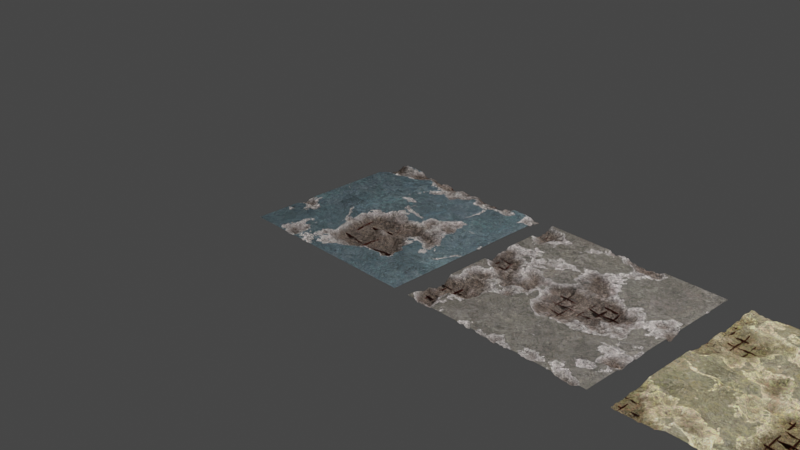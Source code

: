 # Source: concrete_wall.blend  (saved by Blender 4.0.36; exported with 4.5.12 LTS)
import bpy
from mathutils import Matrix  # noqa: F401  (used for matrix-valued properties, if any)

bpy.ops.wm.read_factory_settings(use_empty=True)
scene = bpy.context.scene
scene.name = 'Scene'

# ---- collections
col_collection = bpy.data.collections.new('Collection'); scene.collection.children.link(col_collection)

# ---- materials (node trees are filled in below, after node groups)
mat_concrete_wall_04 = bpy.data.materials.new('concrete_wall_04')
mat_concrete_wall_04.displacement_method = 'DISPLACEMENT'
mat_concrete_wall_03 = bpy.data.materials.new('concrete_wall_03')
mat_concrete_wall_03.displacement_method = 'DISPLACEMENT'
mat_concrete_wall_02 = bpy.data.materials.new('concrete_wall_02')
mat_concrete_wall_02.displacement_method = 'DISPLACEMENT'
mat_concrete_wall_01 = bpy.data.materials.new('concrete_wall_01')
mat_concrete_wall_01.displacement_method = 'DISPLACEMENT'

# ---- node groups
ng_clouds_texture_016 = bpy.data.node_groups.new('clouds_texture.016', 'ShaderNodeTree')
_s = ng_clouds_texture_016.interface.new_socket(name='Texture 01', in_out='OUTPUT', socket_type='NodeSocketFloat')
_s = ng_clouds_texture_016.interface.new_socket(name='Texture 02', in_out='OUTPUT', socket_type='NodeSocketFloat')
_s.min_value = 0.0
_s.max_value = 1.0
_s = ng_clouds_texture_016.interface.new_socket(name='Constant', in_out='OUTPUT', socket_type='NodeSocketFloat')
_s.min_value = 0.0
_s.max_value = 0.0
_s = ng_clouds_texture_016.interface.new_socket(name='RGB Noise', in_out='OUTPUT', socket_type='NodeSocketColor')
_s = ng_clouds_texture_016.interface.new_socket(name='Vector', in_out='INPUT', socket_type='NodeSocketVector')
_s.min_value = -1e+04
_s.max_value = 1e+04
_s.hide_value = True
_s = ng_clouds_texture_016.interface.new_socket(name='Scale', in_out='INPUT', socket_type='NodeSocketFloat')
_s.default_value = 0.5
_s.min_value = -1e+04
_s.max_value = 1e+04
_s = ng_clouds_texture_016.interface.new_socket(name='Mix 1', in_out='INPUT', socket_type='NodeSocketFloat')
_s.subtype = 'FACTOR'
_s.default_value = 1.0
_s.min_value = 0.0
_s.max_value = 1.0
_s = ng_clouds_texture_016.interface.new_socket(name='Mix 2', in_out='INPUT', socket_type='NodeSocketFloat')
_s.subtype = 'FACTOR'
_s.default_value = 0.45
_s.min_value = 0.0
_s.max_value = 1.0
_s = ng_clouds_texture_016.interface.new_socket(name='Distortion', in_out='INPUT', socket_type='NodeSocketFloat')
_s.min_value = 0.0
_s.max_value = 1.0
_s = ng_clouds_texture_016.interface.new_socket(name='Distortion', in_out='INPUT', socket_type='NodeSocketFloat')
_s.min_value = 0.0
_s.max_value = 1.0
_s = ng_clouds_texture_016.interface.new_socket(name='Detail', in_out='INPUT', socket_type='NodeSocketFloat')
_s.default_value = 9.0
_s.min_value = 0.0
_s.max_value = 16.0
_s = ng_clouds_texture_016.interface.new_socket(name='Detail', in_out='INPUT', socket_type='NodeSocketFloat')
_s.default_value = 0.9
_s.min_value = 0.0
_s.max_value = 16.0
_s = ng_clouds_texture_016.interface.new_socket(name='Noise Seed', in_out='INPUT', socket_type='NodeSocketFloat')
_s = ng_clouds_texture_016.interface.new_socket(name='Constant Seed', in_out='INPUT', socket_type='NodeSocketFloat')
_s.default_value = -9.5
_s.min_value = -1e+04
_s.max_value = 1e+04
_s = ng_clouds_texture_016.interface.new_socket(name='Contrast', in_out='INPUT', socket_type='NodeSocketFloat')
_s.default_value = 0.2
_s.min_value = 0.0
_N = ng_clouds_texture_016.nodes; _L = ng_clouds_texture_016.links
n0 = _N.new('ShaderNodeVectorMath'); n0.name = 'Vector Math'; n0.location = (-470, 37)
n0.operation = 'SCALE'
n1 = _N.new('ShaderNodeVectorMath'); n1.name = 'Vector Math.001'; n1.location = (-858, 207)
n1.operation = 'LENGTH'
n2 = _N.new('ShaderNodeMath'); n2.name = 'Math'; n2.location = (-688, 185)
n2.hide = True
n2.operation = 'GREATER_THAN'
n2.inputs[1].default_value = 0.0
n2.inputs[2].default_value = 0.0
n3 = _N.new('ShaderNodeTexCoord'); n3.name = 'Texture Coordinate'; n3.location = (-882, 16)
n3.hide = True
n4 = _N.new('ShaderNodeMapRange'); n4.name = 'Map Range.003'; n4.location = (-466, -252)
n4.hide = True
n4.inputs[4].default_value = 0.2
n5 = _N.new('ShaderNodeTexWhiteNoise'); n5.name = 'White Noise Texture'; n5.location = (303, -171)
n5.noise_dimensions = '4D'
n6 = _N.new('ShaderNodeTexNoise'); n6.name = 'Noise Texture.001'; n6.location = (-267, 52)
n6.noise_dimensions = '4D'
n6.inputs[2].default_value = 0.89
n7 = _N.new('ShaderNodeTexNoise'); n7.name = 'Noise Texture'; n7.location = (-95, -27)
n7.inputs[2].default_value = 3.39
n8 = _N.new('ShaderNodeTexVoronoi'); n8.name = 'Voronoi Texture'; n8.location = (89, -197)
n8.hide = True
n8.inputs[2].default_value = 7.38
n8.inputs[7].default_value = 0.73
n9 = _N.new('ShaderNodeMapRange'); n9.name = 'Map Range.001'; n9.location = (-475, -117)
n9.hide = True
n9.inputs[3].default_value = 0.78
n10 = _N.new('ShaderNodeMapRange'); n10.name = 'Map Range.002'; n10.location = (-500, -171)
n10.inputs[3].default_value = 0.3
n10.inputs[4].default_value = 0.8
n11 = _N.new('ShaderNodeMix'); n11.name = 'Mix'; n11.location = (-689, 133)
n11.data_type = 'RGBA'
n12 = _N.new('NodeGroupOutput'); n12.name = 'Group Output'; n12.location = (903, -17)
n13 = _N.new('ShaderNodeBrightContrast'); n13.name = 'Bright/Contrast'; n13.location = (463, 204)
n14 = _N.new('ShaderNodeBrightContrast'); n14.name = 'Bright/Contrast.001'; n14.location = (458, 69)
n15 = _N.new('ShaderNodeClamp'); n15.name = 'Clamp.001'; n15.location = (655, 8)
n15.hide = True
n16 = _N.new('ShaderNodeClamp'); n16.name = 'Clamp'; n16.location = (657, 165)
n16.hide = True
n17 = _N.new('NodeReroute'); n17.name = 'Reroute'; n17.location = (222, 151)
n17.width = 16
n17.socket_idname = 'NodeSocketFloat'
n18 = _N.new('NodeGroupInput'); n18.name = 'Group Input'; n18.location = (-1150, -96)
n19 = _N.new('ShaderNodeClamp'); n19.name = 'Clamp.002'; n19.location = (-267, -248)
n19.hide = True
n20 = _N.new('ShaderNodeClamp'); n20.name = 'Clamp.003'; n20.location = (-95, -327)
n20.hide = True
_L.new(n15.outputs[0], n12.inputs[1])
_L.new(n7.outputs[1], n8.inputs[0])
_L.new(n6.outputs[1], n7.inputs[0])
_L.new(n8.outputs[1], n5.inputs[0])
_L.new(n0.outputs[0], n6.inputs[0])
_L.new(n18.outputs[1], n0.inputs[3])
_L.new(n18.outputs[2], n9.inputs[0])
_L.new(n18.outputs[5], n7.inputs[8])
_L.new(n18.outputs[4], n4.inputs[0])
_L.new(n4.outputs[0], n6.inputs[8])
_L.new(n5.outputs[0], n12.inputs[2])
_L.new(n18.outputs[0], n1.inputs[0])
_L.new(n1.outputs[1], n2.inputs[0])
_L.new(n18.outputs[0], n11.inputs[7])
_L.new(n11.outputs[2], n0.inputs[0])
_L.new(n18.outputs[6], n6.inputs[3])
_L.new(n18.outputs[7], n7.inputs[3])
_L.new(n18.outputs[9], n5.inputs[1])
_L.new(n3.outputs[3], n11.inputs[6])
_L.new(n7.outputs[1], n12.inputs[3])
_L.new(n16.outputs[0], n12.inputs[0])
_L.new(n18.outputs[3], n10.inputs[0])
_L.new(n2.outputs[0], n11.inputs[0])
_L.new(n18.outputs[8], n6.inputs[1])
_L.new(n7.outputs[0], n13.inputs[0])
_L.new(n8.outputs[0], n14.inputs[0])
_L.new(n17.outputs[0], n13.inputs[2])
_L.new(n17.outputs[0], n14.inputs[2])
_L.new(n13.outputs[0], n16.inputs[0])
_L.new(n14.outputs[0], n15.inputs[0])
_L.new(n18.outputs[10], n17.inputs[0])
_L.new(n9.outputs[0], n19.inputs[0])
_L.new(n19.outputs[0], n6.inputs[4])
_L.new(n10.outputs[0], n20.inputs[0])
_L.new(n20.outputs[0], n7.inputs[4])
n12.is_active_output = True
ng_cracs_v2 = bpy.data.node_groups.new('Cracs_v2', 'ShaderNodeTree')
_s = ng_cracs_v2.interface.new_socket(name='Height', in_out='OUTPUT', socket_type='NodeSocketFloat')
_s = ng_cracs_v2.interface.new_socket(name='Texture', in_out='OUTPUT', socket_type='NodeSocketFloat')
_s = ng_cracs_v2.interface.new_socket(name='Mask', in_out='OUTPUT', socket_type='NodeSocketFloat')
_s = ng_cracs_v2.interface.new_socket(name='Binary Mask', in_out='OUTPUT', socket_type='NodeSocketFloat')
_s = ng_cracs_v2.interface.new_socket(name='Input', in_out='INPUT', socket_type='NodeSocketVector')
_s = ng_cracs_v2.interface.new_socket(name='Scale', in_out='INPUT', socket_type='NodeSocketFloat')
_s = ng_cracs_v2.interface.new_socket(name='Spread', in_out='INPUT', socket_type='NodeSocketFloat')
_s.min_value = -1e+04
_s.max_value = 1e+04
_s = ng_cracs_v2.interface.new_socket(name='Cover', in_out='INPUT', socket_type='NodeSocketFloat')
_s.default_value = 1.0
_s.min_value = -1e+04
_s.max_value = 1e+04
_s = ng_cracs_v2.interface.new_socket(name='Detail', in_out='INPUT', socket_type='NodeSocketFloat')
_s.default_value = 6.0
_s.min_value = 0.0
_s.max_value = 15.0
_s = ng_cracs_v2.interface.new_socket(name='Seed', in_out='INPUT', socket_type='NodeSocketFloat')
_s.min_value = 0.0
_s.max_value = 1e+04
_s = ng_cracs_v2.interface.new_socket(name='Height', in_out='INPUT', socket_type='NodeSocketFloat')
_s.default_value = 1.0
_s.min_value = -1e+04
_s.max_value = 1e+04
_N = ng_cracs_v2.nodes; _L = ng_cracs_v2.links
n0 = _N.new('ShaderNodeVectorMath'); n0.name = 'Vector Math.001'; n0.location = (-543, 574)
n0.operation = 'LENGTH'
n1 = _N.new('ShaderNodeMath'); n1.name = 'Math.006'; n1.location = (-546, 648)
n1.hide = True
n1.operation = 'GREATER_THAN'
n1.inputs[1].default_value = 0.0
n1.inputs[2].default_value = 0.0
n2 = _N.new('ShaderNodeTexCoord'); n2.name = 'Texture Coordinate'; n2.location = (-546, 609)
n2.hide = True
n3 = _N.new('ShaderNodeMix'); n3.name = 'Mix.004'; n3.location = (-372, 617)
n3.data_type = 'RGBA'
n4 = _N.new('NodeReroute'); n4.name = 'Reroute.001'; n4.location = (-621, 362)
n4.width = 16
n4.socket_idname = 'NodeSocketVector'
n5 = _N.new('NodeReroute'); n5.name = 'Reroute.002'; n5.location = (-414, 356)
n5.width = 16
n5.socket_idname = 'NodeSocketFloat'
n6 = _N.new('ShaderNodeTexNoise'); n6.name = 'Noise Texture.001'; n6.location = (12, 259)
n6.inputs[2].default_value = 4.8
n6.inputs[3].default_value = 4.3
n6.inputs[4].default_value = 0.6167
n7 = _N.new('ShaderNodeMapRange'); n7.name = 'Map Range.003'; n7.location = (592, 609)
n7.inputs[3].default_value = 10.0
n7.inputs[4].default_value = 4.0
n8 = _N.new('ShaderNodeTexNoise'); n8.name = 'Noise Texture.002'; n8.location = (12, -44)
n8.inputs[2].default_value = 7.3
n8.inputs[3].default_value = 14.7
n9 = _N.new('NodeReroute'); n9.name = 'Reroute'; n9.location = (-188, 312)
n9.width = 16
n9.socket_idname = 'NodeSocketVector'
n10 = _N.new('ShaderNodeVectorMath'); n10.name = 'Vector Math'; n10.location = (-384, 375)
n10.hide = True
n10.operation = 'SCALE'
n11 = _N.new('NodeGroupInput'); n11.name = 'Group Input'; n11.location = (-821, 179)
n12 = _N.new('ShaderNodeVectorMath'); n12.name = 'Vector Math.002'; n12.location = (-380, 339)
n12.inputs[3].default_value = 0.5
n13 = _N.new('ShaderNodeTexNoise'); n13.name = 'Noise Texture'; n13.location = (-145, 269)
n13.hide = True
n13.inputs[2].default_value = 8.0
n13.inputs[4].default_value = 0.6167
n14 = _N.new('ShaderNodeMath'); n14.name = 'Math'; n14.location = (763, 379)
n14.hide = True
n14.operation = 'GREATER_THAN'
n14.inputs[1].default_value = 0.0
n15 = _N.new('ShaderNodeMath'); n15.name = 'Math.008'; n15.location = (766, 541)
n15.operation = 'POWER'
n16 = _N.new('NodeGroupOutput'); n16.name = 'Group Output'; n16.location = (1176, 451)
n17 = _N.new('ShaderNodeMix'); n17.name = 'Mix.005'; n17.location = (-164, 579)
n17.data_type = 'RGBA'
n17.blend_type = 'LINEAR_LIGHT'
n17.inputs[0].default_value = 0.04042
n18 = _N.new('ShaderNodeMath'); n18.name = 'Math.009'; n18.location = (990, 654)
n18.operation = 'MULTIPLY'
n19 = _N.new('ShaderNodeTexVoronoi'); n19.name = 'Voronoi Texture'; n19.location = (27, 610)
n19.feature = 'DISTANCE_TO_EDGE'
n19.inputs[3].default_value = 2.0
n19.inputs[5].default_value = 5.1
n20 = _N.new('NodeReroute'); n20.name = 'Reroute.003'; n20.location = (-187, -380)
n20.width = 16
n20.socket_idname = 'NodeSocketFloat'
n21 = _N.new('ShaderNodeMapRange'); n21.name = 'Map Range.005'; n21.location = (-114, -574)
n21.inputs[3].default_value = 1.0
n21.inputs[4].default_value = 0.45
n22 = _N.new('ShaderNodeMapRange'); n22.name = 'Map Range.002'; n22.location = (254, -217)
n22.interpolation_type = 'SMOOTHERSTEP'
n22.inputs[4].default_value = 0.08
n23 = _N.new('ShaderNodeMath'); n23.name = 'Math.007'; n23.location = (430, 121)
n24 = _N.new('ShaderNodeMapRange'); n24.name = 'Map Range'; n24.location = (622, 311)
n24.inputs[3].default_value = 1.0
n24.inputs[4].default_value = 0.0
n25 = _N.new('ShaderNodeMapRange'); n25.name = 'Map Range.001'; n25.location = (192, 194)
n25.interpolation_type = 'SMOOTHERSTEP'
n25.inputs[1].default_value = 0.25
n25.inputs[2].default_value = 0.75
n25.inputs[4].default_value = 0.06
n26 = _N.new('ShaderNodeMapRange'); n26.name = 'Map Range.006'; n26.location = (-115, -316)
n26.inputs[3].default_value = 0.35
n26.inputs[4].default_value = 0.2
_L.new(n2.outputs[3], n3.inputs[6])
_L.new(n1.outputs[0], n3.inputs[0])
_L.new(n22.outputs[0], n23.inputs[1])
_L.new(n7.outputs[0], n15.inputs[1])
_L.new(n9.outputs[0], n8.inputs[0])
_L.new(n24.outputs[0], n15.inputs[0])
_L.new(n9.outputs[0], n13.inputs[0])
_L.new(n6.outputs[0], n25.inputs[0])
_L.new(n13.outputs[1], n17.inputs[7])
_L.new(n25.outputs[0], n24.inputs[2])
_L.new(n4.outputs[0], n0.inputs[0])
_L.new(n4.outputs[0], n3.inputs[7])
_L.new(n23.outputs[0], n24.inputs[0])
_L.new(n0.outputs[1], n1.inputs[0])
_L.new(n9.outputs[0], n17.inputs[6])
_L.new(n9.outputs[0], n6.inputs[0])
_L.new(n8.outputs[0], n22.inputs[0])
_L.new(n17.outputs[2], n19.inputs[0])
_L.new(n5.outputs[0], n10.inputs[3])
_L.new(n19.outputs[0], n23.inputs[0])
_L.new(n3.outputs[2], n10.inputs[0])
_L.new(n11.outputs[0], n4.inputs[0])
_L.new(n11.outputs[1], n5.inputs[0])
_L.new(n11.outputs[2], n7.inputs[0])
_L.new(n18.outputs[0], n16.inputs[0])
_L.new(n24.outputs[0], n16.inputs[2])
_L.new(n15.outputs[0], n14.inputs[0])
_L.new(n14.outputs[0], n16.inputs[3])
_L.new(n21.outputs[0], n22.inputs[2])
_L.new(n11.outputs[4], n13.inputs[3])
_L.new(n10.outputs[0], n12.inputs[0])
_L.new(n11.outputs[5], n12.inputs[1])
_L.new(n12.outputs[0], n9.inputs[0])
_L.new(n15.outputs[0], n16.inputs[1])
_L.new(n15.outputs[0], n18.inputs[0])
_L.new(n11.outputs[6], n18.inputs[1])
_L.new(n20.outputs[0], n26.inputs[0])
_L.new(n11.outputs[3], n20.inputs[0])
_L.new(n20.outputs[0], n21.inputs[0])
_L.new(n26.outputs[0], n22.inputs[1])
n16.is_active_output = True
ng_normal_bake_004 = bpy.data.node_groups.new('normal_bake.004', 'ShaderNodeTree')
_s = ng_normal_bake_004.interface.new_socket(name='Vector', in_out='OUTPUT', socket_type='NodeSocketVector')
_s = ng_normal_bake_004.interface.new_socket(name='Color', in_out='INPUT', socket_type='NodeSocketVector')
_s.hide_value = True
_N = ng_normal_bake_004.nodes; _L = ng_normal_bake_004.links
n0 = _N.new('ShaderNodeVectorMath'); n0.name = 'Vector Math.001'; n0.location = (-4, -55)
n0.operation = 'DOT_PRODUCT'
n1 = _N.new('ShaderNodeVectorMath'); n1.name = 'Vector Math.005'; n1.location = (-264, -55)
n1.operation = 'CROSS_PRODUCT'
n2 = _N.new('NodeReroute'); n2.name = 'Reroute'; n2.location = (-85, 62)
n2.width = 16
n2.socket_idname = 'NodeSocketVector'
n3 = _N.new('ShaderNodeNewGeometry'); n3.name = 'Geometry'; n3.location = (-577, -273)
n4 = _N.new('ShaderNodeTangent'); n4.name = 'Tangent'; n4.location = (-579, 25)
n4.width = 232
n4.direction_type = 'UV_MAP'
n5 = _N.new('NodeGroupInput'); n5.name = 'Group Input'; n5.location = (-552, 105)
n6 = _N.new('ShaderNodeMath'); n6.name = 'Math'; n6.location = (174, -29)
n6.operation = 'MULTIPLY'
n6.inputs[1].default_value = -1.0
n7 = _N.new('ShaderNodeCombineXYZ'); n7.name = 'Combine XYZ'; n7.location = (484, -31)
n8 = _N.new('ShaderNodeVectorMath'); n8.name = 'Vector Math.002'; n8.location = (-3, -240)
n8.operation = 'DOT_PRODUCT'
n9 = _N.new('ShaderNodeVectorMath'); n9.name = 'Vector Math.004'; n9.location = (670, -109)
n9.hide = True
n9.inputs[1].default_value = (0.5, 0.5, 0.5)
n10 = _N.new('ShaderNodeVectorMath'); n10.name = 'Vector Math.003'; n10.location = (670, -74)
n10.hide = True
n10.operation = 'SCALE'
n10.inputs[3].default_value = 0.5
n11 = _N.new('ShaderNodeVectorMath'); n11.name = 'Vector Math'; n11.location = (-2, 101)
n11.operation = 'DOT_PRODUCT'
n12 = _N.new('NodeGroupOutput'); n12.name = 'Group Output'; n12.location = (878, -85)
_L.new(n11.outputs[1], n7.inputs[0])
_L.new(n6.outputs[0], n7.inputs[1])
_L.new(n8.outputs[1], n7.inputs[2])
_L.new(n2.outputs[0], n11.inputs[0])
_L.new(n2.outputs[0], n0.inputs[0])
_L.new(n2.outputs[0], n8.inputs[0])
_L.new(n4.outputs[0], n1.inputs[0])
_L.new(n3.outputs[1], n1.inputs[1])
_L.new(n4.outputs[0], n11.inputs[1])
_L.new(n1.outputs[0], n0.inputs[1])
_L.new(n3.outputs[1], n8.inputs[1])
_L.new(n5.outputs[0], n2.inputs[0])
_L.new(n7.outputs[0], n10.inputs[0])
_L.new(n9.outputs[0], n12.inputs[0])
_L.new(n10.outputs[0], n9.inputs[0])
_L.new(n0.outputs[1], n6.inputs[0])
n12.is_active_output = True
ng_vector_detect_002 = bpy.data.node_groups.new('vector_detect.002', 'ShaderNodeTree')
_s = ng_vector_detect_002.interface.new_socket(name='Vector', in_out='OUTPUT', socket_type='NodeSocketVector')
_s = ng_vector_detect_002.interface.new_socket(name='IF', in_out='INPUT', socket_type='NodeSocketVector')
_s.hide_value = True
_s = ng_vector_detect_002.interface.new_socket(name='ELSE', in_out='INPUT', socket_type='NodeSocketVector')
_s.hide_value = True
_N = ng_vector_detect_002.nodes; _L = ng_vector_detect_002.links
n0 = _N.new('ShaderNodeVectorMath'); n0.name = 'Vector Math'; n0.location = (-301, 22)
n0.hide = True
n0.operation = 'LENGTH'
n1 = _N.new('ShaderNodeMath'); n1.name = 'Math'; n1.location = (-296, -14)
n1.hide = True
n1.operation = 'CEIL'
n2 = _N.new('NodeReroute'); n2.name = 'Reroute'; n2.location = (-345, 12)
n2.width = 16
n2.socket_idname = 'NodeSocketVector'
n3 = _N.new('NodeGroupInput'); n3.name = 'Group Input'; n3.location = (-619, 44)
n4 = _N.new('NodeGroupOutput'); n4.name = 'Group Output'; n4.location = (-103, 31)
n5 = _N.new('ShaderNodeMix'); n5.name = 'Mix'; n5.location = (-292, -51)
n5.hide = True
n5.data_type = 'RGBA'
_L.new(n0.outputs[1], n1.inputs[0])
_L.new(n1.outputs[0], n5.inputs[0])
_L.new(n2.outputs[0], n0.inputs[0])
_L.new(n2.outputs[0], n5.inputs[7])
_L.new(n3.outputs[1], n5.inputs[6])
_L.new(n5.outputs[2], n4.inputs[0])
_L.new(n3.outputs[0], n2.inputs[0])
n4.is_active_output = True
ng_color_variation_001 = bpy.data.node_groups.new('color_variation.001', 'ShaderNodeTree')
_s = ng_color_variation_001.interface.new_socket(name='Color', in_out='OUTPUT', socket_type='NodeSocketColor')
_s.default_value = (0.0, 0.0, 0.0, 0.0)
_s = ng_color_variation_001.interface.new_socket(name='Color', in_out='INPUT', socket_type='NodeSocketColor')
_s.default_value = (0.8, 0.0, 0.0, 1.0)
_s = ng_color_variation_001.interface.new_socket(name='Hue', in_out='INPUT', socket_type='NodeSocketFloat')
_s.subtype = 'FACTOR'
_s.min_value = 0.0
_s.max_value = 1.0
_s = ng_color_variation_001.interface.new_socket(name='Saturation', in_out='INPUT', socket_type='NodeSocketFloat')
_s.subtype = 'FACTOR'
_s.min_value = 0.0
_s.max_value = 1.0
_s = ng_color_variation_001.interface.new_socket(name='Value', in_out='INPUT', socket_type='NodeSocketFloat')
_s.subtype = 'FACTOR'
_s.min_value = 0.0
_s.max_value = 1.0
_s = ng_color_variation_001.interface.new_socket(name='Seed', in_out='INPUT', socket_type='NodeSocketFloat')
_s.min_value = 0.0
_s.max_value = 1e+04
_s = ng_color_variation_001.interface.new_socket(name='Replace Seed', in_out='INPUT', socket_type='NodeSocketFloat')
_s.min_value = 0.0
_s.max_value = 1e+04
_s.hide_value = True
_N = ng_color_variation_001.nodes; _L = ng_color_variation_001.links
n0 = _N.new('NodeGroupOutput'); n0.name = 'Group Output'; n0.location = (479, 140)
n1 = _N.new('ShaderNodeMath'); n1.name = 'Math.002'; n1.location = (-100, 217)
n1.operation = 'MULTIPLY_ADD'
n2 = _N.new('ShaderNodeMath'); n2.name = 'Math.006'; n2.location = (-102, -149)
n2.operation = 'MULTIPLY_ADD'
n2.inputs[2].default_value = 1.0
n3 = _N.new('ShaderNodeObjectInfo'); n3.name = 'Object Info.001'; n3.location = (-1345, -256)
n3.hide = True
n4 = _N.new('ShaderNodeMath'); n4.name = 'Math.012'; n4.location = (-1348, -162)
n4.hide = True
n4.operation = 'GREATER_THAN'
n4.inputs[1].default_value = 0.0
n5 = _N.new('ShaderNodeMix'); n5.name = 'Mix'; n5.location = (-1345, -206)
n5.hide = True
n6 = _N.new('NodeGroupInput'); n6.name = 'Group Input'; n6.location = (-1568, 107)
n7 = _N.new('ShaderNodeTexWhiteNoise'); n7.name = 'White Noise Texture'; n7.location = (-1013, -269)
n7.noise_dimensions = '1D'
n8 = _N.new('ShaderNodeMapRange'); n8.name = 'Map Range'; n8.location = (-372, -141)
n8.hide = True
n8.inputs[3].default_value = -0.5
n8.inputs[4].default_value = 0.5
n9 = _N.new('ShaderNodeMath'); n9.name = 'Math.007'; n9.location = (-444, -492)
n9.hide = True
n9.operation = 'MULTIPLY_ADD'
n9.inputs[1].default_value = 2.0
n9.inputs[2].default_value = -1.0
n10 = _N.new('ShaderNodeSeparateXYZ'); n10.name = 'Separate XYZ.001'; n10.location = (-814, -275)
n11 = _N.new('ShaderNodeMath'); n11.name = 'Math.003'; n11.location = (-442, -262)
n11.operation = 'MULTIPLY_ADD'
n11.inputs[1].default_value = 2.0
n11.inputs[2].default_value = -1.0
n12 = _N.new('ShaderNodeMath'); n12.name = 'Math.005'; n12.location = (-97, 32)
n12.operation = 'MULTIPLY_ADD'
n12.inputs[2].default_value = 1.0
n13 = _N.new('ShaderNodeHueSaturation'); n13.name = 'Hue/Saturation/Value'; n13.location = (134, 80)
n14 = _N.new('ShaderNodeMath'); n14.name = 'Math'; n14.location = (-1333, -320)
n14.hide = True
_L.new(n3.outputs[5], n5.inputs[2])
_L.new(n6.outputs[5], n4.inputs[0])
_L.new(n4.outputs[0], n5.inputs[0])
_L.new(n6.outputs[5], n5.inputs[3])
_L.new(n6.outputs[0], n13.inputs[4])
_L.new(n13.outputs[0], n0.inputs[0])
_L.new(n10.outputs[0], n8.inputs[0])
_L.new(n8.outputs[0], n1.inputs[0])
_L.new(n1.outputs[0], n13.inputs[0])
_L.new(n6.outputs[1], n1.inputs[1])
_L.new(n10.outputs[1], n11.inputs[0])
_L.new(n11.outputs[0], n12.inputs[0])
_L.new(n6.outputs[2], n12.inputs[1])
_L.new(n10.outputs[2], n9.inputs[0])
_L.new(n9.outputs[0], n2.inputs[0])
_L.new(n6.outputs[3], n2.inputs[1])
_L.new(n2.outputs[0], n13.inputs[2])
_L.new(n7.outputs[1], n10.inputs[0])
_L.new(n5.outputs[0], n14.inputs[0])
_L.new(n6.outputs[4], n14.inputs[1])
_L.new(n14.outputs[0], n7.inputs[1])
_L.new(n12.outputs[0], n13.inputs[1])
n0.is_active_output = True
ng_region_variation = bpy.data.node_groups.new('Region Variation', 'ShaderNodeTree')
_s = ng_region_variation.interface.new_socket(name='Color', in_out='OUTPUT', socket_type='NodeSocketColor')
_s.default_value = (0.0, 0.0, 0.0, 0.0)
_s = ng_region_variation.interface.new_socket(name='Linear', in_out='OUTPUT', socket_type='NodeSocketFloat')
_s = ng_region_variation.interface.new_socket(name='Snap', in_out='OUTPUT', socket_type='NodeSocketFloat')
_s = ng_region_variation.interface.new_socket(name='Color', in_out='INPUT', socket_type='NodeSocketColor')
_s.default_value = (0.8, 0.0, 0.0, 1.0)
_s = ng_region_variation.interface.new_socket(name='Hue', in_out='INPUT', socket_type='NodeSocketFloat')
_s.subtype = 'FACTOR'
_s.default_value = 0.01
_s.min_value = 0.0
_s.max_value = 1.0
_s = ng_region_variation.interface.new_socket(name='Saturation', in_out='INPUT', socket_type='NodeSocketFloat')
_s.subtype = 'FACTOR'
_s.min_value = 0.0
_s.max_value = 1.0
_s = ng_region_variation.interface.new_socket(name='Value', in_out='INPUT', socket_type='NodeSocketFloat')
_s.subtype = 'FACTOR'
_s.min_value = 0.0
_s.max_value = 1.0
_s = ng_region_variation.interface.new_socket(name='Seed', in_out='INPUT', socket_type='NodeSocketFloat')
_s.min_value = 0.0
_s.max_value = 1e+04
_s = ng_region_variation.interface.new_socket(name='Detail Scale', in_out='INPUT', socket_type='NodeSocketFloat')
_s.default_value = 6.0
_s.min_value = -1000.0
_s.max_value = 1000.0
_s = ng_region_variation.interface.new_socket(name='Overall Scale', in_out='INPUT', socket_type='NodeSocketFloat')
_s.default_value = 1.0
_s.min_value = -1e+04
_s.max_value = 1e+04
_N = ng_region_variation.nodes; _L = ng_region_variation.links
n0 = _N.new('ShaderNodeMix'); n0.name = 'Mix.002'; n0.location = (50, 55)
n0.data_type = 'RGBA'
n0.blend_type = 'LINEAR_LIGHT'
n0.inputs[0].default_value = 0.4083
n1 = _N.new('ShaderNodeVectorMath'); n1.name = 'Vector Math'; n1.location = (462, -98)
n1.operation = 'MULTIPLY'
n2 = _N.new('NodeReroute'); n2.name = 'Reroute'; n2.location = (-246, -151)
n2.width = 16
n2.socket_idname = 'NodeSocketVector'
n3 = _N.new('NodeGroupOutput'); n3.name = 'Group Output'; n3.location = (1113, 52)
n4 = _N.new('ShaderNodeGroup'); n4.name = 'Group.001'; n4.location = (853, 216)
n4.width = 164
n4.node_tree = ng_color_variation_001
n5 = _N.new('NodeGroupInput'); n5.name = 'Group Input'; n5.location = (-727, 193)
n6 = _N.new('ShaderNodeVectorMath'); n6.name = 'Vector Math.001'; n6.location = (-442, -77)
n6.operation = 'SCALE'
n7 = _N.new('ShaderNodeTexCoord'); n7.name = 'Texture Coordinate'; n7.location = (-649, -104)
n8 = _N.new('ShaderNodeTexVoronoi'); n8.name = 'Voronoi Texture.001'; n8.location = (258, 181)
n8.inputs[2].default_value = 0.5
n8.inputs[3].default_value = 1.0
n9 = _N.new('ShaderNodeTexWhiteNoise'); n9.name = 'White Noise Texture'; n9.location = (463, 32)
n10 = _N.new('ShaderNodeMix'); n10.name = 'Mix.001'; n10.location = (45, -189)
n10.hide = True
n10.data_type = 'RGBA'
n10.blend_type = 'LINEAR_LIGHT'
n10.inputs[0].default_value = 0.8417
n11 = _N.new('ShaderNodeTexVoronoi'); n11.name = 'Voronoi Texture'; n11.location = (254, -228)
n11.inputs[3].default_value = 1.0
n12 = _N.new('ShaderNodeTexNoise'); n12.name = 'Noise Texture'; n12.location = (-154, -49)
n12.hide = True
n12.inputs[2].default_value = 9.5
n12.inputs[3].default_value = 10.0
n12.inputs[4].default_value = 0.825
_L.new(n9.outputs[1], n4.inputs[5])
_L.new(n2.outputs[0], n10.inputs[6])
_L.new(n6.outputs[0], n2.inputs[0])
_L.new(n12.outputs[1], n0.inputs[7])
_L.new(n2.outputs[0], n12.inputs[0])
_L.new(n0.outputs[2], n8.inputs[0])
_L.new(n2.outputs[0], n0.inputs[6])
_L.new(n10.outputs[2], n11.inputs[0])
_L.new(n1.outputs[0], n9.inputs[0])
_L.new(n12.outputs[1], n10.inputs[7])
_L.new(n8.outputs[1], n1.inputs[1])
_L.new(n7.outputs[3], n6.inputs[0])
_L.new(n11.outputs[1], n1.inputs[0])
_L.new(n4.outputs[0], n3.inputs[0])
_L.new(n5.outputs[0], n4.inputs[0])
_L.new(n5.outputs[1], n4.inputs[1])
_L.new(n5.outputs[2], n4.inputs[2])
_L.new(n5.outputs[3], n4.inputs[3])
_L.new(n5.outputs[4], n4.inputs[4])
_L.new(n5.outputs[6], n6.inputs[3])
_L.new(n9.outputs[0], n3.inputs[2])
_L.new(n11.outputs[0], n3.inputs[1])
_L.new(n5.outputs[5], n11.inputs[2])
n3.is_active_output = True
ng_concrete_wall = bpy.data.node_groups.new('concrete_wall', 'ShaderNodeTree')
_s = ng_concrete_wall.interface.new_socket(name='BSDF', in_out='OUTPUT', socket_type='NodeSocketShader')
_s = ng_concrete_wall.interface.new_socket(name='Displacement', in_out='OUTPUT', socket_type='NodeSocketVector')
_s = ng_concrete_wall.interface.new_socket(name='Color Bake', in_out='OUTPUT', socket_type='NodeSocketColor')
_s.default_value = (0.0, 0.0, 0.0, 0.0)
_s = ng_concrete_wall.interface.new_socket(name='Metallic Bake', in_out='OUTPUT', socket_type='NodeSocketFloat')
_s = ng_concrete_wall.interface.new_socket(name='Roughness Bake', in_out='OUTPUT', socket_type='NodeSocketFloat')
_s = ng_concrete_wall.interface.new_socket(name='Normal Bake', in_out='OUTPUT', socket_type='NodeSocketVector')
_s = ng_concrete_wall.interface.new_socket(name='Displacement Bake', in_out='OUTPUT', socket_type='NodeSocketFloat')
_s = ng_concrete_wall.interface.new_socket(name='--CONCRETE--', in_out='INPUT', socket_type='NodeSocketFloat')
_s.hide_value = True
_s = ng_concrete_wall.interface.new_socket(name='Undamaged Color', in_out='INPUT', socket_type='NodeSocketColor')
_s.default_value = (0.3203, 0.2811, 0.1636, 1.0)
_s = ng_concrete_wall.interface.new_socket(name='Damaged Color', in_out='INPUT', socket_type='NodeSocketColor')
_s.default_value = (1.0, 0.849, 0.5021, 1.0)
_s = ng_concrete_wall.interface.new_socket(name='Inside Color', in_out='INPUT', socket_type='NodeSocketColor')
_s.default_value = (0.1829, 0.158, 0.1218, 1.0)
_s = ng_concrete_wall.interface.new_socket(name='Surface Damage', in_out='INPUT', socket_type='NodeSocketFloat')
_s.subtype = 'FACTOR'
_s.default_value = 0.6667
_s.min_value = 0.0
_s.max_value = 1.0
_s = ng_concrete_wall.interface.new_socket(name='Concrete Damage', in_out='INPUT', socket_type='NodeSocketFloat')
_s.subtype = 'FACTOR'
_s.default_value = 0.4933
_s.min_value = 0.0
_s.max_value = 1.0
_s = ng_concrete_wall.interface.new_socket(name='Damage Falloff', in_out='INPUT', socket_type='NodeSocketFloat')
_s.subtype = 'FACTOR'
_s.default_value = 0.4167
_s.min_value = 0.0
_s.max_value = 1.0
_s = ng_concrete_wall.interface.new_socket(name='--GRID--', in_out='INPUT', socket_type='NodeSocketFloat')
_s.hide_value = True
_s = ng_concrete_wall.interface.new_socket(name='Grid Color', in_out='INPUT', socket_type='NodeSocketColor')
_s.default_value = (0.5956, 0.3672, 0.2516, 1.0)
_s = ng_concrete_wall.interface.new_socket(name='Grid Thickness', in_out='INPUT', socket_type='NodeSocketFloat')
_s.subtype = 'FACTOR'
_s.default_value = 0.1
_s.min_value = 0.0
_s.max_value = 1.0
_s = ng_concrete_wall.interface.new_socket(name='Grid Scale', in_out='INPUT', socket_type='NodeSocketFloat')
_s.default_value = 50.0
_s.min_value = 0.0
_s.max_value = 1e+04
_s = ng_concrete_wall.interface.new_socket(name='Grid Depth', in_out='INPUT', socket_type='NodeSocketFloat')
_s.default_value = 0.09
_s.min_value = -1e+04
_s.max_value = 1e+04
_s = ng_concrete_wall.interface.new_socket(name='Grid X', in_out='INPUT', socket_type='NodeSocketFloat')
_s.default_value = 1.0
_s.min_value = 0.0
_s.max_value = 1.0
_s = ng_concrete_wall.interface.new_socket(name='Grid Y', in_out='INPUT', socket_type='NodeSocketFloat')
_s.default_value = 1.0
_s.min_value = 0.0
_s.max_value = 1.0
_s = ng_concrete_wall.interface.new_socket(name='--OTHERS--', in_out='INPUT', socket_type='NodeSocketFloat')
_s.hide_value = True
_s = ng_concrete_wall.interface.new_socket(name='Seed', in_out='INPUT', socket_type='NodeSocketFloat')
_s.default_value = 9.18
_s.min_value = -1000.0
_s.max_value = 1000.0
_s = ng_concrete_wall.interface.new_socket(name='Overall Scale', in_out='INPUT', socket_type='NodeSocketFloat')
_s.default_value = 1.0
_s.min_value = 0.0
_s.max_value = 1e+04
_s = ng_concrete_wall.interface.new_socket(name='Displacement', in_out='INPUT', socket_type='NodeSocketFloat')
_s.default_value = 1.0
_s.min_value = -1e+04
_s.max_value = 1e+04
_s = ng_concrete_wall.interface.new_socket(name='Bump', in_out='INPUT', socket_type='NodeSocketFloat')
_s.default_value = 1.0
_s.min_value = -1e+04
_s.max_value = 1e+04
_s = ng_concrete_wall.interface.new_socket(name='Vector', in_out='INPUT', socket_type='NodeSocketVector')
_s.min_value = -1e+04
_s.max_value = 1e+04
_s.hide_value = True
_N = ng_concrete_wall.nodes; _L = ng_concrete_wall.links
n0 = _N.new('NodeReroute'); n0.name = 'Reroute.001'; n0.location = (2653, 441)
n0.width = 16
n0.socket_idname = 'NodeSocketFloat'
n1 = _N.new('NodeReroute'); n1.name = 'Reroute.002'; n1.location = (2591, 396)
n1.width = 16
n1.socket_idname = 'NodeSocketFloat'
n2 = _N.new('ShaderNodeMath'); n2.name = 'Math.013'; n2.location = (2713, 389)
n2.hide = True
n2.operation = 'LESS_THAN'
n3 = _N.new('ShaderNodeMath'); n3.name = 'Math.016'; n3.location = (2469, 520)
n3.width = 114
n3.hide = True
n3.operation = 'SUBTRACT'
n4 = _N.new('ShaderNodeMath'); n4.name = 'Math.024'; n4.location = (2474, 482)
n4.width = 114
n4.hide = True
n4.operation = 'SUBTRACT'
n5 = _N.new('ShaderNodeMath'); n5.name = 'Math.019'; n5.location = (2457, 447)
n5.hide = True
n5.operation = 'LESS_THAN'
n5.inputs[1].default_value = 0.0
n6 = _N.new('ShaderNodeMapRange'); n6.name = 'Map Range.010'; n6.location = (2888, 939)
n6.inputs[2].default_value = 0.05
n6.inputs[3].default_value = 1.0
n6.inputs[4].default_value = 0.0
n7 = _N.new('NodeReroute'); n7.name = 'Reroute.005'; n7.location = (1595, -127)
n7.width = 16
n7.socket_idname = 'NodeSocketFloat'
n8 = _N.new('NodeReroute'); n8.name = 'Reroute.007'; n8.location = (2378, 464)
n8.width = 16
n8.socket_idname = 'NodeSocketFloat'
n9 = _N.new('ShaderNodeMath'); n9.name = 'Math.015'; n9.location = (1791, 627)
n9.hide = True
n9.operation = 'SUBTRACT'
n9.inputs[0].default_value = 1.0
n10 = _N.new('ShaderNodeMath'); n10.name = 'Math.012'; n10.location = (1795, 588)
n10.hide = True
n10.operation = 'LESS_THAN'
n10.inputs[1].default_value = 0.0
n11 = _N.new('NodeReroute'); n11.name = 'Reroute.006'; n11.location = (1792, 486)
n11.width = 16
n11.socket_idname = 'NodeSocketFloat'
n12 = _N.new('ShaderNodeMath'); n12.name = 'Math.028'; n12.location = (1010, 1044)
n12.inputs[1].default_value = 0.01
n13 = _N.new('ShaderNodeMapRange'); n13.name = 'Map Range'; n13.location = (1576, 589)
n13.hide = True
n13.inputs[4].default_value = -0.2
n14 = _N.new('ShaderNodeTexNoise'); n14.name = 'Noise Texture.001'; n14.location = (1412, 1157)
n14.noise_dimensions = '4D'
n14.inputs[2].default_value = 5.33
n14.inputs[3].default_value = 12.0
n14.inputs[4].default_value = 0.55
n15 = _N.new('ShaderNodeMapRange'); n15.name = 'Map Range.013'; n15.location = (1598, 1094)
n15.inputs[4].default_value = 0.002
n16 = _N.new('ShaderNodeMapRange'); n16.name = 'Map Range.014'; n16.location = (1600, 847)
n16.inputs[3].default_value = 1.0
n16.inputs[4].default_value = 0.0
n17 = _N.new('ShaderNodeMath'); n17.name = 'Math.027'; n17.location = (1133, 802)
n17.hide = True
n17.inputs[1].default_value = 3.8
n18 = _N.new('ShaderNodeMath'); n18.name = 'Math.030'; n18.location = (2035, 596)
n18.operation = 'SUBTRACT'
n19 = _N.new('ShaderNodeMath'); n19.name = 'Math.006'; n19.location = (2713, 455)
n19.hide = True
n19.operation = 'MAXIMUM'
n20 = _N.new('ShaderNodeMath'); n20.name = 'Math.017'; n20.location = (2713, 725)
n20.operation = 'ABSOLUTE'
n21 = _N.new('ShaderNodeMapRange'); n21.name = 'Map Range.009'; n21.location = (2888, 652)
n21.hide = True
n21.inputs[2].default_value = 0.05
n21.inputs[4].default_value = 0.95
n22 = _N.new('ShaderNodeMath'); n22.name = 'Math.021'; n22.location = (3061, 847)
n22.hide = True
n22.operation = 'MULTIPLY'
n23 = _N.new('ShaderNodeMath'); n23.name = 'Math.022'; n23.location = (3079, 790)
n23.hide = True
n24 = _N.new('ShaderNodeMath'); n24.name = 'Math.014'; n24.location = (2358, 698)
n24.hide = True
n24.operation = 'MULTIPLY'
n25 = _N.new('ShaderNodeMath'); n25.name = 'Math.018'; n25.location = (2364, 646)
n25.hide = True
n25.operation = 'SUBTRACT'
n25.use_clamp = True
n25.inputs[1].default_value = 0.001
n26 = _N.new('NodeReroute'); n26.name = 'Reroute.013'; n26.location = (-422, 109)
n26.width = 16
n26.socket_idname = 'NodeSocketFloat'
n27 = _N.new('NodeReroute'); n27.name = 'Reroute.009'; n27.location = (-1976, 111)
n27.width = 16
n27.socket_idname = 'NodeSocketVector'
n28 = _N.new('ShaderNodeSeparateXYZ'); n28.name = 'Separate XYZ.003'; n28.location = (-1904, 496)
n29 = _N.new('ShaderNodeCombineXYZ'); n29.name = 'Combine XYZ'; n29.location = (-1921, 122)
n29.hide = True
n30 = _N.new('ShaderNodeVectorMath'); n30.name = 'Vector Math.004'; n30.location = (-1922, 161)
n30.hide = True
n31 = _N.new('ShaderNodeSeparateXYZ'); n31.name = 'Separate XYZ.004'; n31.location = (-1913, 301)
n32 = _N.new('ShaderNodeMath'); n32.name = 'Math.039'; n32.location = (-1682, 494)
n32.operation = 'SINE'
n33 = _N.new('ShaderNodeMath'); n33.name = 'Math.040'; n33.location = (-1681, 261)
n33.operation = 'SINE'
n34 = _N.new('ShaderNodeVectorMath'); n34.name = 'Vector Math.005'; n34.location = (-1931, -467)
n34.hide = True
n35 = _N.new('ShaderNodeSeparateXYZ'); n35.name = 'Separate XYZ.006'; n35.location = (-1922, -327)
n36 = _N.new('ShaderNodeCombineXYZ'); n36.name = 'Combine XYZ.001'; n36.location = (-1930, -506)
n36.hide = True
n37 = _N.new('ShaderNodeMath'); n37.name = 'Math.035'; n37.location = (-1773, -570)
n37.hide = True
n37.operation = 'PINGPONG'
n37.inputs[1].default_value = 3.142
n38 = _N.new('ShaderNodeVectorMath'); n38.name = 'Vector Math.006'; n38.location = (-1776, -656)
n38.hide = True
n38.operation = 'SNAP'
n38.inputs[1].default_value = (3.142, 3.142, 0.0)
n39 = _N.new('ShaderNodeSeparateXYZ'); n39.name = 'Separate XYZ.002'; n39.location = (-1777, -616)
n39.hide = True
n40 = _N.new('NodeReroute'); n40.name = 'Reroute.011'; n40.location = (-2026, 254)
n40.width = 16
n40.socket_idname = 'NodeSocketFloat'
n41 = _N.new('ShaderNodeMath'); n41.name = 'Math.033'; n41.location = (-1483, 467)
n41.operation = 'ABSOLUTE'
n42 = _N.new('ShaderNodeMath'); n42.name = 'Math.038'; n42.location = (-1300, 188)
n42.operation = 'MULTIPLY'
n43 = _N.new('ShaderNodeMapRange'); n43.name = 'Map Range.001'; n43.location = (-1300, 455)
n44 = _N.new('ShaderNodeMapRange'); n44.name = 'Map Range.019'; n44.location = (-1499, 252)
n44.inputs[1].default_value = -1.0
n44.inputs[3].default_value = 0.88
n44.inputs[4].default_value = 0.0
n45 = _N.new('ShaderNodeMath'); n45.name = 'Math.042'; n45.location = (-1690, -367)
n45.operation = 'SINE'
n46 = _N.new('ShaderNodeSeparateXYZ'); n46.name = 'Separate XYZ.005'; n46.location = (-1913, -132)
n47 = _N.new('ShaderNodeMath'); n47.name = 'Math.041'; n47.location = (-1740, -134)
n47.operation = 'SINE'
n48 = _N.new('ShaderNodeMath'); n48.name = 'Math.034'; n48.location = (-1536, -157)
n48.hide = True
n48.operation = 'ABSOLUTE'
n49 = _N.new('NodeReroute'); n49.name = 'Reroute.010'; n49.location = (-1985, -517)
n49.width = 16
n49.socket_idname = 'NodeSocketVector'
n50 = _N.new('ShaderNodeMapRange'); n50.name = 'Map Range.018'; n50.location = (-1326, -206)
n51 = _N.new('ShaderNodeSeparateXYZ'); n51.name = 'Separate XYZ.007'; n51.location = (-1877, -878)
n52 = _N.new('ShaderNodeVectorMath'); n52.name = 'Vector Math.001'; n52.location = (-2050, -869)
n52.operation = 'SCALE'
n52.inputs[3].default_value = 10.0
n53 = _N.new('ShaderNodeMath'); n53.name = 'Math.045'; n53.location = (-1692, -778)
n53.operation = 'SINE'
n54 = _N.new('ShaderNodeMath'); n54.name = 'Math.046'; n54.location = (-1540, -782)
n54.operation = 'ABSOLUTE'
n55 = _N.new('ShaderNodeMath'); n55.name = 'Math.047'; n55.location = (-1690, -951)
n55.operation = 'SINE'
n56 = _N.new('ShaderNodeMath'); n56.name = 'Math.048'; n56.location = (-1537, -954)
n56.operation = 'ABSOLUTE'
n57 = _N.new('ShaderNodeMapRange'); n57.name = 'Map Range.020'; n57.location = (-1328, -458)
n57.inputs[1].default_value = -1.0
n57.inputs[4].default_value = 0.88
n58 = _N.new('NodeReroute'); n58.name = 'Reroute.012'; n58.location = (928, 80)
n58.width = 16
n58.socket_idname = 'NodeSocketFloat'
n59 = _N.new('NodeReroute'); n59.name = 'Reroute.008'; n59.location = (-2603, 76)
n59.width = 16
n59.socket_idname = 'NodeSocketVector'
n60 = _N.new('ShaderNodeMath'); n60.name = 'Math.004'; n60.location = (-1926, 82)
n60.hide = True
n60.operation = 'MULTIPLY'
n60.inputs[1].default_value = 1.0
n61 = _N.new('NodeReroute'); n61.name = 'Reroute'; n61.location = (-1782, -1238)
n61.width = 16
n61.socket_idname = 'NodeSocketFloat'
n62 = _N.new('ShaderNodeMath'); n62.name = 'Math'; n62.location = (-1921, 40)
n62.hide = True
n62.operation = 'PINGPONG'
n62.inputs[1].default_value = 3.142
n63 = _N.new('ShaderNodeSeparateXYZ'); n63.name = 'Separate XYZ.001'; n63.location = (-1920, -2)
n63.hide = True
n64 = _N.new('ShaderNodeVectorMath'); n64.name = 'Vector Math.003'; n64.location = (-1923, -46)
n64.hide = True
n64.operation = 'SNAP'
n64.inputs[1].default_value = (3.142, 3.142, 0.0)
n65 = _N.new('ShaderNodeMath'); n65.name = 'Math.005'; n65.location = (-1935, -546)
n65.hide = True
n65.operation = 'MULTIPLY'
n65.inputs[1].default_value = 1.0
n66 = _N.new('NodeReroute'); n66.name = 'Reroute.004'; n66.location = (-3303, 1238)
n66.width = 16
n66.socket_idname = 'NodeSocketFloat'
n67 = _N.new('NodeReroute'); n67.name = 'Reroute.014'; n67.location = (-3866, 1235)
n67.width = 16
n67.socket_idname = 'NodeSocketFloat'
n68 = _N.new('ShaderNodeVectorRotate'); n68.name = 'Vector Rotate'; n68.location = (-2230, -804)
n68.hide = True
n68.inputs[3].default_value = 0.7854
n69 = _N.new('NodeReroute'); n69.name = 'Reroute.015'; n69.location = (-2201, -1234)
n69.width = 16
n69.socket_idname = 'NodeSocketFloat'
n70 = _N.new('NodeReroute'); n70.name = 'Reroute.016'; n70.location = (-3783, 164)
n70.width = 16
n70.socket_idname = 'NodeSocketFloat'
n71 = _N.new('ShaderNodeMath'); n71.name = 'Math.037'; n71.location = (-1160, -403)
n71.hide = True
n71.operation = 'MULTIPLY'
n71.use_clamp = True
n72 = _N.new('ShaderNodeMapRange'); n72.name = 'Map Range.002'; n72.location = (-1351, -1081)
n73 = _N.new('ShaderNodeMath'); n73.name = 'Math.043'; n73.location = (-1137, 205)
n73.operation = 'SUBTRACT'
n74 = _N.new('ShaderNodeMapRange'); n74.name = 'Map Range.003'; n74.location = (-1342, -762)
n75 = _N.new('NodeReroute'); n75.name = 'Reroute.017'; n75.location = (-1526, -1284)
n75.width = 16
n75.socket_idname = 'NodeSocketFloat'
n76 = _N.new('ShaderNodeValue'); n76.name = 'Value'; n76.location = (-1766, -1257)
n76.outputs[0].default_value = 0.85
n77 = _N.new('ShaderNodeValue'); n77.name = 'Value.001'; n77.location = (-2470, -1191)
n77.outputs[0].default_value = 0.9
n78 = _N.new('ShaderNodeMix'); n78.name = 'Mix'; n78.location = (2961, 422)
n78.data_type = 'RGBA'
n79 = _N.new('ShaderNodeGroup'); n79.name = 'Group'; n79.location = (1499, -319)
n79.node_tree = ng_clouds_texture_016
n79.inputs[1].default_value = 0.5
n79.inputs[2].default_value = 1.0
n79.inputs[3].default_value = 0.45
n79.inputs[4].default_value = 0.0
n79.inputs[5].default_value = 0.0
n79.inputs[6].default_value = 9.0
n79.inputs[7].default_value = 0.9
n79.inputs[8].default_value = 0.0
n79.inputs[9].default_value = -9.5
n79.inputs[10].default_value = 0.2
n80 = _N.new('NodeReroute'); n80.name = 'Reroute.018'; n80.location = (1176, -373)
n80.width = 16
n80.socket_idname = 'NodeSocketVector'
n81 = _N.new('ShaderNodeGroup'); n81.name = 'Group.001'; n81.location = (2079, 942)
n81.width = 179
n81.node_tree = ng_cracs_v2
n81.inputs[1].default_value = 0.5
n81.inputs[2].default_value = 0.59
n81.inputs[3].default_value = 0.33
n81.inputs[4].default_value = 6.0
n81.inputs[6].default_value = 0.03
n82 = _N.new('ShaderNodeMix'); n82.name = 'Mix.001'; n82.location = (2624, 106)
n82.data_type = 'RGBA'
n83 = _N.new('ShaderNodeSeparateXYZ'); n83.name = 'Separate XYZ'; n83.location = (1750, -598)
n84 = _N.new('ShaderNodeMapRange'); n84.name = 'Map Range.006'; n84.location = (1753, -562)
n84.hide = True
n84.inputs[1].default_value = 0.28
n84.inputs[2].default_value = 0.75
n85 = _N.new('ShaderNodeHueSaturation'); n85.name = 'Hue/Saturation/Value'; n85.location = (2252, -777)
n85.inputs[1].default_value = 0.0
n86 = _N.new('ShaderNodeValToRGB'); n86.name = 'Color Ramp.001'; n86.location = (1953, -662)
while len(n86.color_ramp.elements) > 1: n86.color_ramp.elements.remove(n86.color_ramp.elements[-1])
n86.color_ramp.elements[0].position = 0.0; n86.color_ramp.elements[0].color = (0.1363, 0.04072, 0.01385, 1.0)
_e = n86.color_ramp.elements.new(0.2273); _e.color = (0.2665, 0.1575, 0.09373, 1.0)
_e = n86.color_ramp.elements.new(0.3864); _e.color = (0.04716, 0.01662, 0.007789, 1.0)
_e = n86.color_ramp.elements.new(0.4455); _e.color = (0.1769, 0.0627, 0.03459, 1.0)
_e = n86.color_ramp.elements.new(0.5); _e.color = (0.2175, 0.08469, 0.05533, 1.0)
_e = n86.color_ramp.elements.new(0.7727); _e.color = (0.1566, 0.05171, 0.02422, 1.0)
_e = n86.color_ramp.elements.new(1.0); _e.color = (0.3764, 0.1572, 0.1148, 1.0)
n87 = _N.new('ShaderNodeMix'); n87.name = 'Mix.006'; n87.location = (2439, -694)
n87.data_type = 'RGBA'
n87.blend_type = 'OVERLAY'
n87.inputs[0].default_value = 1.0
n88 = _N.new('ShaderNodeMath'); n88.name = 'Math.020'; n88.location = (2988, -345)
n88.operation = 'SUBTRACT'
n89 = _N.new('ShaderNodeMath'); n89.name = 'Math.029'; n89.location = (1787, 1071)
n89.operation = 'MULTIPLY'
n90 = _N.new('ShaderNodeGroup'); n90.name = 'Group.007'; n90.location = (3975, -353)
n90.node_tree = ng_normal_bake_004
n91 = _N.new('ShaderNodeMath'); n91.name = 'Math.044'; n91.location = (-1161, -364)
n91.hide = True
n91.operation = 'SUBTRACT'
n92 = _N.new('ShaderNodeMath'); n92.name = 'Math.049'; n92.location = (-962, -553)
n92.operation = 'MULTIPLY'
n92.use_clamp = True
n93 = _N.new('ShaderNodeMath'); n93.name = 'Math.026'; n93.location = (-654, -336)
n93.operation = 'MULTIPLY'
n94 = _N.new('NodeGroupInput'); n94.name = 'Group Input.001'; n94.location = (-997, -167)
n94.width = 186
n95 = _N.new('ShaderNodeMath'); n95.name = 'Math.032'; n95.location = (-754, -186)
n95.hide = True
n95.operation = 'ROUND'
n96 = _N.new('ShaderNodeMath'); n96.name = 'Math.051'; n96.location = (-750, -255)
n96.width = 147
n96.hide = True
n96.operation = 'ROUND'
n97 = _N.new('ShaderNodeGroup'); n97.name = 'Group.008'; n97.location = (-4018, 80)
n97.node_tree = ng_vector_detect_002
n98 = _N.new('ShaderNodeGroup'); n98.name = 'Group.003'; n98.location = (-1157, 946)
n98.node_tree = ng_region_variation
n98.inputs[1].default_value = 0.085
n98.inputs[2].default_value = 0.25
n98.inputs[3].default_value = 1.0
n98.inputs[4].default_value = 3.9
n98.inputs[5].default_value = 6.0
n98.inputs[6].default_value = 1.0
n99 = _N.new('NodeReroute'); n99.name = 'Reroute.019'; n99.location = (-3058, -39)
n99.width = 16
n99.socket_idname = 'NodeSocketVector'
n100 = _N.new('ShaderNodeMapRange'); n100.name = 'Map Range.004'; n100.location = (-2202, 345)
n100.hide = True
n100.inputs[3].default_value = 0.99
n100.inputs[4].default_value = 0.86
n101 = _N.new('ShaderNodeGroup'); n101.name = 'Group.002'; n101.location = (1996, 378)
n101.hide = True
n101.node_tree = ng_region_variation
n101.inputs[1].default_value = 0.01
n101.inputs[2].default_value = 0.2083
n101.inputs[3].default_value = 1.0
n101.inputs[4].default_value = 0.0
n101.inputs[5].default_value = 6.0
n101.inputs[6].default_value = 1.0
n102 = _N.new('ShaderNodeGroup'); n102.name = 'Group.005'; n102.location = (2001, 304)
n102.hide = True
n102.node_tree = ng_region_variation
n102.inputs[1].default_value = 0.16
n102.inputs[2].default_value = 0.3917
n102.inputs[3].default_value = 1.0
n102.inputs[4].default_value = 10.4
n102.inputs[5].default_value = 6.0
n102.inputs[6].default_value = 1.0
n103 = _N.new('ShaderNodeGroup'); n103.name = 'Group.004'; n103.location = (2004, 229)
n103.hide = True
n103.node_tree = ng_region_variation
n103.inputs[1].default_value = 0.085
n103.inputs[2].default_value = 0.4583
n103.inputs[3].default_value = 0.8417
n103.inputs[4].default_value = 10.4
n103.inputs[5].default_value = 6.0
n103.inputs[6].default_value = 1.0
n104 = _N.new('ShaderNodeTexNoise'); n104.name = 'Noise Texture'; n104.location = (1370, 572)
n104.noise_dimensions = '4D'
n104.inputs[2].default_value = 3.0
n104.inputs[3].default_value = 12.0
n104.inputs[4].default_value = 0.55
n105 = _N.new('NodeReroute'); n105.name = 'Reroute.003'; n105.location = (-2673, 452)
n105.width = 16
n105.socket_idname = 'NodeSocketVector'
n106 = _N.new('NodeGroupOutput'); n106.name = 'Group Output'; n106.location = (4673, 45)
n107 = _N.new('ShaderNodeBump'); n107.name = 'Bump'; n107.location = (3612, -193)
n107.inputs[2].default_value = 1.0
n108 = _N.new('ShaderNodeMath'); n108.name = 'Math.031'; n108.location = (3003, -288)
n108.hide = True
n108.operation = 'SUBTRACT'
n109 = _N.new('ShaderNodeMix'); n109.name = 'Mix.005'; n109.location = (3221, 547)
n109.hide = True
n109.data_type = 'RGBA'
n109.blend_type = 'MULTIPLY'
n110 = _N.new('ShaderNodeGroup'); n110.name = 'Group.006'; n110.location = (3167, 299)
n110.hide = True
n110.node_tree = ng_region_variation
n110.inputs[1].default_value = 0.01
n110.inputs[2].default_value = 0.2083
n110.inputs[3].default_value = 1.0
n110.inputs[4].default_value = 5.2
n110.inputs[5].default_value = 6.0
n110.inputs[6].default_value = 1.0
n111 = _N.new('ShaderNodeVectorMath'); n111.name = 'Vector Math.007'; n111.location = (-3829, 50)
n111.operation = 'SCALE'
n112 = _N.new('NodeGroupInput'); n112.name = 'Group Input'; n112.location = (-4254, 268)
n113 = _N.new('ShaderNodeUVMap'); n113.name = 'UV Map'; n113.location = (-4024, -70)
n114 = _N.new('ShaderNodeMath'); n114.name = 'Math.023'; n114.location = (-3677, -25)
n114.hide = True
n114.operation = 'SUBTRACT'
n114.inputs[0].default_value = 1.0
n115 = _N.new('ShaderNodeMath'); n115.name = 'Math.054'; n115.location = (3144, 179)
n115.operation = 'DIVIDE'
n115.inputs[0].default_value = 1.0
n116 = _N.new('ShaderNodeMath'); n116.name = 'Math.052'; n116.location = (3203, -237)
n116.operation = 'MULTIPLY'
n117 = _N.new('ShaderNodeMath'); n117.name = 'Math.055'; n117.location = (3411, -221)
n117.operation = 'MULTIPLY'
n118 = _N.new('ShaderNodeMath'); n118.name = 'Math.053'; n118.location = (3389, 303)
n118.operation = 'MULTIPLY'
n119 = _N.new('ShaderNodeMath'); n119.name = 'Math.001'; n119.location = (3561, 544)
n119.operation = 'MULTIPLY'
n120 = _N.new('ShaderNodeBsdfPrincipled'); n120.name = 'Principled BSDF'; n120.location = (3929, 37)
n120.inputs[3].default_value = 1.45
n121 = _N.new('NodeGroupInput'); n121.name = 'Group Input.002'; n121.location = (2897, 106)
n122 = _N.new('ShaderNodeMix'); n122.name = 'Mix.002'; n122.location = (3218, -39)
n122.hide = True
n122.data_type = 'RGBA'
n122.inputs[6].default_value = (0.0, 0.0, 0.0, 1.0)
n122.inputs[7].default_value = (1.0, 1.0, 1.0, 1.0)
n123 = _N.new('ShaderNodeMix'); n123.name = 'Mix.004'; n123.location = (2845, -526)
n123.hide = True
n124 = _N.new('ShaderNodeMapRange'); n124.name = 'Map Range.007'; n124.location = (2617, -436)
n124.inputs[1].default_value = 0.05
n124.inputs[2].default_value = 0.73
n124.inputs[3].default_value = 0.5
n125 = _N.new('ShaderNodeMapRange'); n125.name = 'Map Range.008'; n125.location = (2622, -176)
n125.inputs[1].default_value = 0.15
n125.inputs[2].default_value = 0.3
n125.inputs[3].default_value = 0.41
n125.inputs[4].default_value = 0.87
n126 = _N.new('ShaderNodeMix'); n126.name = 'Mix.003'; n126.location = (3235, -139)
n126.hide = True
n126.data_type = 'RGBA'
n127 = _N.new('ShaderNodeMath'); n127.name = 'Math.011'; n127.location = (-3519, 824)
n127.use_clamp = True
n128 = _N.new('ShaderNodeMath'); n128.name = 'Math.056'; n128.location = (-3520, 662)
n128.hide = True
n128.use_clamp = True
n128.inputs[1].default_value = 0.001
n129 = _N.new('ShaderNodeVectorMath'); n129.name = 'Vector Math.002'; n129.location = (-2525, 127)
n129.operation = 'SCALE'
n130 = _N.new('ShaderNodeMath'); n130.name = 'Math.050'; n130.location = (-962, 83)
n130.operation = 'MULTIPLY'
n130.use_clamp = True
n131 = _N.new('ShaderNodeMath'); n131.name = 'Math.025'; n131.location = (-656, -32)
n131.operation = 'MULTIPLY'
n132 = _N.new('ShaderNodeMath'); n132.name = 'Math.002'; n132.location = (-401, -7)
n132.operation = 'CEIL'
n132.inputs[1].default_value = 1.0
n133 = _N.new('ShaderNodeMath'); n133.name = 'Math.009'; n133.location = (-193, 11)
n133.operation = 'SUBTRACT'
n133.inputs[0].default_value = 1.0
n134 = _N.new('ShaderNodeMath'); n134.name = 'Math.036'; n134.location = (-672, -1)
n134.hide = True
n134.operation = 'MAXIMUM'
n135 = _N.new('ShaderNodeMath'); n135.name = 'Math.010'; n135.location = (-41, 179)
n135.hide = True
n135.operation = 'SUBTRACT'
n136 = _N.new('ShaderNodeMath'); n136.name = 'Math.003'; n136.location = (-324, 215)
n136.operation = 'MULTIPLY'
n136.inputs[1].default_value = 0.03
n137 = _N.new('NodeReroute'); n137.name = 'Reroute.020'; n137.location = (-2636, 19)
n137.width = 16
n137.socket_idname = 'NodeSocketFloat'
n138 = _N.new('ShaderNodeMath'); n138.name = 'Math.058'; n138.location = (151, -46)
n138.operation = 'DIVIDE'
n138.inputs[0].default_value = 30.0
n139 = _N.new('ShaderNodeMath'); n139.name = 'Math.057'; n139.location = (399, 97)
n139.operation = 'MULTIPLY'
n140 = _N.new('ShaderNodeMath'); n140.name = 'Math.008'; n140.location = (155, 165)
n140.operation = 'SUBTRACT'
n141 = _N.new('ShaderNodeDisplacement'); n141.name = 'Displacement'; n141.location = (4179, 421)
n141.inputs[2].default_value = 1.0
n142 = _N.new('ShaderNodeMath'); n142.name = 'Math.007'; n142.location = (3834, 400)
_L.new(n83.outputs[1], n84.inputs[0])
_L.new(n89.outputs[0], n108.inputs[1])
_L.new(n11.outputs[0], n18.inputs[0])
_L.new(n99.outputs[0], n105.inputs[0])
_L.new(n89.outputs[0], n18.inputs[1])
_L.new(n24.outputs[0], n88.inputs[1])
_L.new(n5.outputs[0], n1.inputs[0])
_L.new(n125.outputs[0], n126.inputs[7])
_L.new(n2.outputs[0], n82.inputs[0])
_L.new(n25.outputs[0], n4.inputs[1])
_L.new(n66.outputs[0], n13.inputs[1])
_L.new(n8.outputs[0], n4.inputs[0])
_L.new(n98.outputs[0], n103.inputs[0])
_L.new(n18.outputs[0], n8.inputs[0])
_L.new(n24.outputs[0], n3.inputs[1])
_L.new(n136.outputs[0], n135.inputs[0])
_L.new(n51.outputs[1], n53.inputs[0])
_L.new(n71.outputs[0], n91.inputs[1])
_L.new(n51.outputs[0], n55.inputs[0])
_L.new(n8.outputs[0], n3.inputs[0])
_L.new(n24.outputs[0], n25.inputs[0])
_L.new(n123.outputs[0], n88.inputs[0])
_L.new(n122.outputs[2], n120.inputs[1])
_L.new(n135.outputs[0], n140.inputs[0])
_L.new(n118.outputs[0], n119.inputs[0])
_L.new(n142.outputs[0], n141.inputs[0])
_L.new(n55.outputs[0], n56.inputs[0])
_L.new(n50.outputs[0], n91.inputs[0])
_L.new(n67.outputs[0], n66.inputs[0])
_L.new(n13.outputs[0], n11.inputs[0])
_L.new(n74.outputs[0], n130.inputs[1])
_L.new(n62.outputs[0], n60.inputs[0])
_L.new(n107.outputs[0], n120.inputs[5])
_L.new(n28.outputs[0], n32.inputs[0])
_L.new(n63.outputs[0], n62.inputs[0])
_L.new(n34.outputs[0], n35.inputs[0])
_L.new(n84.outputs[0], n86.inputs[0])
_L.new(n17.outputs[0], n14.inputs[1])
_L.new(n23.outputs[0], n109.inputs[0])
_L.new(n129.outputs[0], n68.inputs[0])
_L.new(n127.outputs[0], n13.inputs[2])
_L.new(n132.outputs[0], n133.inputs[1])
_L.new(n31.outputs[1], n33.inputs[0])
_L.new(n38.outputs[0], n39.inputs[0])
_L.new(n117.outputs[0], n107.inputs[3])
_L.new(n61.outputs[0], n74.inputs[1])
_L.new(n104.outputs[0], n16.inputs[0])
_L.new(n26.outputs[0], n136.inputs[0])
_L.new(n6.outputs[0], n22.inputs[0])
_L.new(n7.outputs[0], n19.inputs[1])
_L.new(n21.outputs[0], n23.inputs[1])
_L.new(n105.outputs[0], n104.inputs[0])
_L.new(n59.outputs[0], n129.inputs[0])
_L.new(n134.outputs[0], n26.inputs[0])
_L.new(n29.outputs[0], n30.inputs[1])
_L.new(n48.outputs[0], n50.inputs[0])
_L.new(n27.outputs[0], n28.inputs[0])
_L.new(n40.outputs[0], n43.inputs[1])
_L.new(n124.outputs[0], n126.inputs[6])
_L.new(n133.outputs[0], n135.inputs[1])
_L.new(n64.outputs[0], n63.inputs[0])
_L.new(n41.outputs[0], n43.inputs[0])
_L.new(n79.outputs[1], n123.inputs[2])
_L.new(n73.outputs[0], n130.inputs[0])
_L.new(n119.outputs[0], n142.inputs[0])
_L.new(n2.outputs[0], n122.inputs[0])
_L.new(n1.outputs[0], n78.inputs[0])
_L.new(n127.outputs[0], n16.inputs[2])
_L.new(n72.outputs[0], n92.inputs[1])
_L.new(n43.outputs[0], n73.inputs[0])
_L.new(n102.outputs[0], n82.inputs[6])
_L.new(n27.outputs[0], n30.inputs[0])
_L.new(n21.outputs[0], n22.inputs[1])
_L.new(n1.outputs[0], n123.inputs[0])
_L.new(n37.outputs[0], n65.inputs[0])
_L.new(n105.outputs[0], n14.inputs[0])
_L.new(n47.outputs[0], n48.inputs[0])
_L.new(n42.outputs[0], n73.inputs[1])
_L.new(n78.outputs[2], n109.inputs[6])
_L.new(n7.outputs[0], n2.inputs[1])
_L.new(n2.outputs[0], n126.inputs[0])
_L.new(n20.outputs[0], n21.inputs[0])
_L.new(n44.outputs[0], n42.inputs[1])
_L.new(n52.outputs[0], n51.inputs[0])
_L.new(n139.outputs[0], n58.inputs[0])
_L.new(n66.outputs[0], n16.inputs[1])
_L.new(n79.outputs[3], n83.inputs[0])
_L.new(n82.outputs[2], n78.inputs[7])
_L.new(n32.outputs[0], n41.inputs[0])
_L.new(n67.outputs[0], n127.inputs[0])
_L.new(n126.outputs[2], n120.inputs[2])
_L.new(n16.outputs[0], n89.inputs[1])
_L.new(n88.outputs[0], n108.inputs[0])
_L.new(n49.outputs[0], n46.inputs[0])
_L.new(n79.outputs[1], n124.inputs[0])
_L.new(n79.outputs[0], n125.inputs[0])
_L.new(n19.outputs[0], n20.inputs[0])
_L.new(n10.outputs[0], n9.inputs[1])
_L.new(n4.outputs[0], n5.inputs[0])
_L.new(n60.outputs[0], n29.inputs[1])
_L.new(n57.outputs[0], n71.inputs[1])
_L.new(n46.outputs[1], n47.inputs[0])
_L.new(n81.outputs[0], n24.inputs[0])
_L.new(n20.outputs[0], n6.inputs[0])
_L.new(n22.outputs[0], n23.inputs[0])
_L.new(n30.outputs[0], n31.inputs[0])
_L.new(n26.outputs[0], n132.inputs[0])
_L.new(n110.outputs[0], n109.inputs[7])
_L.new(n14.outputs[0], n15.inputs[0])
_L.new(n53.outputs[0], n54.inputs[0])
_L.new(n109.outputs[2], n120.inputs[0])
_L.new(n129.outputs[0], n49.inputs[0])
_L.new(n65.outputs[0], n36.inputs[0])
_L.new(n36.outputs[0], n34.inputs[1])
_L.new(n104.outputs[0], n13.inputs[0])
_L.new(n68.outputs[0], n52.inputs[0])
_L.new(n129.outputs[0], n27.inputs[0])
_L.new(n35.outputs[0], n45.inputs[0])
_L.new(n49.outputs[0], n38.inputs[0])
_L.new(n50.outputs[0], n71.inputs[0])
_L.new(n9.outputs[0], n24.inputs[1])
_L.new(n0.outputs[0], n2.inputs[0])
_L.new(n103.outputs[0], n78.inputs[6])
_L.new(n39.outputs[1], n37.inputs[0])
_L.new(n12.outputs[0], n15.inputs[2])
_L.new(n40.outputs[0], n50.inputs[1])
_L.new(n49.outputs[0], n34.inputs[0])
_L.new(n3.outputs[0], n0.inputs[0])
_L.new(n91.outputs[0], n92.inputs[0])
_L.new(n11.outputs[0], n10.inputs[0])
_L.new(n45.outputs[0], n57.inputs[0])
_L.new(n0.outputs[0], n19.inputs[0])
_L.new(n33.outputs[0], n44.inputs[0])
_L.new(n43.outputs[0], n42.inputs[0])
_L.new(n56.outputs[0], n72.inputs[0])
_L.new(n101.outputs[0], n102.inputs[0])
_L.new(n58.outputs[0], n7.inputs[0])
_L.new(n54.outputs[0], n74.inputs[0])
_L.new(n15.outputs[0], n89.inputs[0])
_L.new(n93.outputs[0], n134.inputs[1])
_L.new(n27.outputs[0], n64.inputs[0])
_L.new(n105.outputs[0], n59.inputs[0])
_L.new(n61.outputs[0], n72.inputs[1])
_L.new(n112.outputs[4], n12.inputs[0])
_L.new(n112.outputs[4], n15.inputs[1])
_L.new(n137.outputs[0], n129.inputs[3])
_L.new(n112.outputs[1], n98.inputs[0])
_L.new(n70.outputs[0], n81.inputs[5])
_L.new(n112.outputs[15], n104.inputs[1])
_L.new(n112.outputs[15], n17.inputs[0])
_L.new(n128.outputs[0], n127.inputs[1])
_L.new(n69.outputs[0], n61.inputs[0])
_L.new(n114.outputs[0], n67.inputs[0])
_L.new(n100.outputs[0], n40.inputs[0])
_L.new(n141.outputs[0], n106.inputs[1])
_L.new(n120.outputs[0], n106.inputs[0])
_L.new(n112.outputs[5], n114.inputs[1])
_L.new(n112.outputs[9], n100.inputs[0])
_L.new(n112.outputs[15], n70.inputs[0])
_L.new(n75.outputs[0], n74.inputs[3])
_L.new(n75.outputs[0], n72.inputs[3])
_L.new(n76.outputs[0], n75.inputs[0])
_L.new(n77.outputs[0], n69.inputs[0])
_L.new(n112.outputs[3], n110.inputs[0])
_L.new(n112.outputs[2], n101.inputs[0])
_L.new(n80.outputs[0], n79.inputs[0])
_L.new(n99.outputs[0], n80.inputs[0])
_L.new(n80.outputs[0], n81.inputs[0])
_L.new(n86.outputs[0], n85.inputs[4])
_L.new(n85.outputs[0], n87.inputs[7])
_L.new(n87.outputs[2], n82.inputs[7])
_L.new(n112.outputs[8], n87.inputs[6])
_L.new(n107.outputs[0], n90.inputs[0])
_L.new(n90.outputs[0], n106.inputs[5])
_L.new(n109.outputs[2], n106.inputs[2])
_L.new(n122.outputs[2], n106.inputs[3])
_L.new(n126.outputs[2], n106.inputs[4])
_L.new(n130.outputs[0], n131.inputs[0])
_L.new(n131.outputs[0], n134.inputs[0])
_L.new(n92.outputs[0], n93.inputs[0])
_L.new(n95.outputs[0], n131.inputs[1])
_L.new(n96.outputs[0], n93.inputs[1])
_L.new(n94.outputs[12], n95.inputs[0])
_L.new(n94.outputs[13], n96.inputs[0])
_L.new(n111.outputs[0], n99.inputs[0])
_L.new(n112.outputs[19], n97.inputs[0])
_L.new(n113.outputs[0], n97.inputs[1])
_L.new(n97.outputs[0], n111.inputs[0])
_L.new(n19.outputs[0], n118.inputs[0])
_L.new(n112.outputs[16], n111.inputs[3])
_L.new(n121.outputs[16], n115.inputs[1])
_L.new(n115.outputs[0], n118.inputs[1])
_L.new(n108.outputs[0], n116.inputs[0])
_L.new(n115.outputs[0], n116.inputs[1])
_L.new(n116.outputs[0], n117.inputs[0])
_L.new(n121.outputs[17], n119.inputs[1])
_L.new(n121.outputs[18], n117.inputs[1])
_L.new(n112.outputs[6], n128.inputs[0])
_L.new(n112.outputs[10], n137.inputs[0])
_L.new(n140.outputs[0], n139.inputs[0])
_L.new(n137.outputs[0], n138.inputs[1])
_L.new(n138.outputs[0], n139.inputs[1])
_L.new(n112.outputs[11], n140.inputs[1])
_L.new(n142.outputs[0], n106.inputs[6])
n106.is_active_output = True

# ---- material node trees
mat_concrete_wall_04.use_nodes = True; mat_concrete_wall_04.node_tree.nodes.clear()
_N = mat_concrete_wall_04.node_tree.nodes; _L = mat_concrete_wall_04.node_tree.links
n0 = _N.new('ShaderNodeOutputMaterial'); n0.name = 'Material Output'; n0.location = (-578, 78)
n1 = _N.new('ShaderNodeGroup'); n1.name = 'Group.007'; n1.location = (-836, 55)
n1.width = 197
n1.node_tree = ng_concrete_wall
n1.inputs[0].default_value = 0.0
n1.inputs[1].default_value = (0.12, 0.1696, 0.1906, 1.0)
n1.inputs[2].default_value = (0.6758, 0.6168, 0.5916, 1.0)
n1.inputs[3].default_value = (0.1828, 0.1434, 0.1145, 1.0)
n1.inputs[4].default_value = 0.6667
n1.inputs[5].default_value = 0.4933
n1.inputs[6].default_value = 0.2924
n1.inputs[7].default_value = 0.0
n1.inputs[8].default_value = (0.6198, 0.4662, 0.4061, 1.0)
n1.inputs[9].default_value = 0.0
n1.inputs[10].default_value = 20.0
n1.inputs[11].default_value = 0.06
n1.inputs[12].default_value = 1.0
n1.inputs[13].default_value = 1.0
n1.inputs[14].default_value = 0.0
n1.inputs[15].default_value = 14.48
n1.inputs[16].default_value = 1.0
n1.inputs[17].default_value = 1.0
n1.inputs[18].default_value = 1.0
n1.inputs[19].default_value = (0.0, 0.0, 0.0)
_L.new(n1.outputs[1], n0.inputs[2])
_L.new(n1.outputs[0], n0.inputs[0])
n0.is_active_output = True
mat_concrete_wall_03.use_nodes = True; mat_concrete_wall_03.node_tree.nodes.clear()
_N = mat_concrete_wall_03.node_tree.nodes; _L = mat_concrete_wall_03.node_tree.links
n0 = _N.new('ShaderNodeOutputMaterial'); n0.name = 'Material Output'; n0.location = (-578, 78)
n1 = _N.new('ShaderNodeGroup'); n1.name = 'Group.007'; n1.location = (-836, 55)
n1.width = 197
n1.node_tree = ng_concrete_wall
n1.inputs[0].default_value = 0.0
n1.inputs[1].default_value = (0.1907, 0.1729, 0.1477, 1.0)
n1.inputs[2].default_value = (0.6758, 0.6168, 0.5916, 1.0)
n1.inputs[3].default_value = (0.1828, 0.1434, 0.1145, 1.0)
n1.inputs[4].default_value = 0.6667
n1.inputs[5].default_value = 0.4933
n1.inputs[6].default_value = 0.2924
n1.inputs[7].default_value = 0.0
n1.inputs[8].default_value = (0.6198, 0.4662, 0.4061, 1.0)
n1.inputs[9].default_value = 0.0
n1.inputs[10].default_value = 50.0
n1.inputs[11].default_value = 0.12
n1.inputs[12].default_value = 1.0
n1.inputs[13].default_value = 1.0
n1.inputs[14].default_value = 0.0
n1.inputs[15].default_value = 15.65
n1.inputs[16].default_value = 1.0
n1.inputs[17].default_value = 1.0
n1.inputs[18].default_value = 1.0
n1.inputs[19].default_value = (0.0, 0.0, 0.0)
_L.new(n1.outputs[1], n0.inputs[2])
_L.new(n1.outputs[0], n0.inputs[0])
n0.is_active_output = True
mat_concrete_wall_02.use_nodes = True; mat_concrete_wall_02.node_tree.nodes.clear()
_N = mat_concrete_wall_02.node_tree.nodes; _L = mat_concrete_wall_02.node_tree.links
n0 = _N.new('ShaderNodeOutputMaterial'); n0.name = 'Material Output'; n0.location = (-578, 78)
n1 = _N.new('ShaderNodeGroup'); n1.name = 'Group.007'; n1.location = (-836, 55)
n1.width = 197
n1.node_tree = ng_concrete_wall
n1.inputs[0].default_value = 0.0
n1.inputs[1].default_value = (0.3203, 0.2811, 0.1636, 1.0)
n1.inputs[2].default_value = (1.0, 0.849, 0.5021, 1.0)
n1.inputs[3].default_value = (0.1829, 0.158, 0.1218, 1.0)
n1.inputs[4].default_value = 0.6667
n1.inputs[5].default_value = 0.4933
n1.inputs[6].default_value = 0.4167
n1.inputs[7].default_value = 0.0
n1.inputs[8].default_value = (0.5956, 0.3672, 0.2516, 1.0)
n1.inputs[9].default_value = 0.1
n1.inputs[10].default_value = 50.0
n1.inputs[11].default_value = 0.09
n1.inputs[12].default_value = 1.0
n1.inputs[13].default_value = 1.0
n1.inputs[14].default_value = 0.0
n1.inputs[15].default_value = 9.18
n1.inputs[16].default_value = 1.0
n1.inputs[17].default_value = 1.0
n1.inputs[18].default_value = 1.0
n1.inputs[19].default_value = (0.0, 0.0, 0.0)
_L.new(n1.outputs[1], n0.inputs[2])
_L.new(n1.outputs[0], n0.inputs[0])
n0.is_active_output = True
mat_concrete_wall_01.use_nodes = True; mat_concrete_wall_01.node_tree.nodes.clear()
_N = mat_concrete_wall_01.node_tree.nodes; _L = mat_concrete_wall_01.node_tree.links
n0 = _N.new('ShaderNodeOutputMaterial'); n0.name = 'Material Output'; n0.location = (-578, 78)
n1 = _N.new('ShaderNodeGroup'); n1.name = 'Group.007'; n1.location = (-810, 55)
n1.width = 171
n1.node_tree = ng_concrete_wall
n1.inputs[0].default_value = 0.0
n1.inputs[1].default_value = (0.3187, 0.2814, 0.2276, 1.0)
n1.inputs[2].default_value = (1.0, 0.9243, 0.7186, 1.0)
n1.inputs[3].default_value = (0.2061, 0.1582, 0.1057, 1.0)
n1.inputs[4].default_value = 0.6667
n1.inputs[5].default_value = 0.4933
n1.inputs[6].default_value = 0.4167
n1.inputs[7].default_value = 0.0
n1.inputs[8].default_value = (0.5658, 0.3414, 0.2468, 1.0)
n1.inputs[9].default_value = 0.2067
n1.inputs[10].default_value = 30.0
n1.inputs[11].default_value = 0.06
n1.inputs[12].default_value = 1.0
n1.inputs[13].default_value = 1.0
n1.inputs[14].default_value = 0.0
n1.inputs[15].default_value = 4.53
n1.inputs[16].default_value = 1.0
n1.inputs[17].default_value = 1.0
n1.inputs[18].default_value = 1.0
n1.inputs[19].default_value = (0.0, 0.0, 0.0)
_L.new(n1.outputs[1], n0.inputs[2])
_L.new(n1.outputs[0], n0.inputs[0])
n0.is_active_output = True

# ---- world
world_world = bpy.data.worlds.new('World'); scene.world = world_world
world_world.use_nodes = True; world_world.node_tree.nodes.clear()
_N = world_world.node_tree.nodes; _L = world_world.node_tree.links
n0 = _N.new('ShaderNodeOutputWorld'); n0.name = 'World Output'; n0.location = (300, 300)
n1 = _N.new('ShaderNodeBackground'); n1.name = 'Background'; n1.location = (10, 300)
n1.inputs[0].default_value = (0.05088, 0.05088, 0.05088, 1.0)
_L.new(n1.outputs[0], n0.inputs[0])
n0.is_active_output = True
world_world.color = (0.05088, 0.05088, 0.05088)
world_world.use_sun_shadow = False
world_world.sun_shadow_jitter_overblur = 0.0

# ---- cameras
cam_camera = bpy.data.cameras.new('Camera')
cam_camera.clip_end = 100.0
cam_camera.ortho_scale = 7.314

# ---- lights
light_light = bpy.data.lights.new('Light', 'POINT')
light_light.transmission_factor = 0.0
light_light.use_soft_falloff = False
light_light.energy = 1000.0
light_light.shadow_soft_size = 0.1
light_light.shadow_maximum_resolution = 0.006
light_light.use_absolute_resolution = True

# ---- meshes
me_plane = bpy.data.meshes.new('Plane')
me_plane.from_pydata([(-1.0, -1.0, 0.0), (1.0, -1.0, 0.0), (-1.0, 1.0, 0.0), (1.0, 1.0, 0.0)], [], [(0, 1, 3, 2)])
_uv = me_plane.uv_layers.new(name='UVMap')
_uv.uv.foreach_set('vector', [0.0, 0.0, 1.0, 0.0, 1.0, 1.0, 0.0, 1.0])
me_plane.materials.append(mat_concrete_wall_04)
me_plane.use_remesh_fix_poles = True
me_plane.use_remesh_preserve_attributes = False
me_plane.update()
me_plane_001 = bpy.data.meshes.new('Plane.001')
me_plane_001.from_pydata([(-1.0, -1.0, 0.0), (1.0, -1.0, 0.0), (-1.0, 1.0, 0.0), (1.0, 1.0, 0.0)], [], [(0, 1, 3, 2)])
_uv = me_plane_001.uv_layers.new(name='UVMap')
_uv.uv.foreach_set('vector', [0.0, 0.0, 1.0, 0.0, 1.0, 1.0, 0.0, 1.0])
me_plane_001.materials.append(mat_concrete_wall_03)
me_plane_001.use_remesh_fix_poles = True
me_plane_001.use_remesh_preserve_attributes = False
me_plane_001.update()
me_plane_002 = bpy.data.meshes.new('Plane.002')
me_plane_002.from_pydata([(-1.0, -1.0, 0.0), (1.0, -1.0, 0.0), (-1.0, 1.0, 0.0), (1.0, 1.0, 0.0)], [], [(0, 1, 3, 2)])
_uv = me_plane_002.uv_layers.new(name='UVMap')
_uv.uv.foreach_set('vector', [0.0, 0.0, 1.0, 0.0, 1.0, 1.0, 0.0, 1.0])
me_plane_002.materials.append(mat_concrete_wall_02)
me_plane_002.use_remesh_fix_poles = True
me_plane_002.use_remesh_preserve_attributes = False
me_plane_002.update()
me_plane_003 = bpy.data.meshes.new('Plane.003')
me_plane_003.from_pydata([(-1.0, -1.0, 0.0), (1.0, -1.0, 0.0), (-1.0, 1.0, 0.0), (1.0, 1.0, 0.0)], [], [(0, 1, 3, 2)])
_uv = me_plane_003.uv_layers.new(name='UVMap')
_uv.uv.foreach_set('vector', [0.0, 0.0, 1.0, 0.0, 1.0, 1.0, 0.0, 1.0])
me_plane_003.materials.append(mat_concrete_wall_01)
me_plane_003.use_remesh_fix_poles = True
me_plane_003.use_remesh_preserve_attributes = False
me_plane_003.update()

# ---- objects
ob_light = bpy.data.objects.new('Light', light_light)
ob_camera = bpy.data.objects.new('Camera', cam_camera)
ob_plane = bpy.data.objects.new('Plane', me_plane)
ob_plane_001 = bpy.data.objects.new('Plane.001', me_plane_001)
ob_plane_002 = bpy.data.objects.new('Plane.002', me_plane_002)
ob_plane_003 = bpy.data.objects.new('Plane.003', me_plane_003)

# ---- transforms, parenting, visibility, modifiers, constraints
ob_light.location = (4.076, 1.005, 5.904)
ob_light.rotation_euler = (0.6503, 0.05522, 1.866)
ob_light.lock_rotations_4d = False
ob_light.empty_display_type = 'ARROWS'
ob_light.color = (0.0, 0.0, 0.0, 0.0)
ob_light.lineart.crease_threshold = 0.0
ob_camera.location = (7.359, -6.926, 4.958)
ob_camera.rotation_euler = (1.109, 0.0, 0.8149)
ob_camera.lock_rotations_4d = False
ob_camera.empty_display_type = 'ARROWS'
ob_camera.color = (0.0, 0.0, 0.0, 0.0)
ob_camera.display_type = 'WIRE'
ob_camera.lineart.crease_threshold = 0.0
ob_plane.location = (0.0, 0.0, 0.0)
ob_plane.cycles.use_adaptive_subdivision = True
_m = ob_plane.modifiers.new('Subdivision', 'SUBSURF')
_m.subdivision_type = 'SIMPLE'
ob_plane_001.location = (2.171, 0.0, 0.0)
ob_plane_001.cycles.use_adaptive_subdivision = True
_m = ob_plane_001.modifiers.new('Subdivision', 'SUBSURF')
_m.subdivision_type = 'SIMPLE'
ob_plane_002.location = (4.403, 0.0, 0.0)
ob_plane_002.cycles.use_adaptive_subdivision = True
_m = ob_plane_002.modifiers.new('Subdivision', 'SUBSURF')
_m.subdivision_type = 'SIMPLE'
ob_plane_003.location = (6.632, 0.0, 0.0)
ob_plane_003.cycles.use_adaptive_subdivision = True
_m = ob_plane_003.modifiers.new('Subdivision', 'SUBSURF')
_m.subdivision_type = 'SIMPLE'

# ---- collection membership
col_collection.objects.link(ob_light)
col_collection.objects.link(ob_camera)
col_collection.objects.link(ob_plane)
col_collection.objects.link(ob_plane_001)
col_collection.objects.link(ob_plane_002)
col_collection.objects.link(ob_plane_003)

# ---- scene / render settings (as saved in the file)
scene.camera = ob_camera
scene.frame_start = 1; scene.frame_end = 250; scene.frame_set(1)
scene.render.engine = 'CYCLES'
scene.cycles.feature_set = 'EXPERIMENTAL'
scene.cycles.use_denoising = False
scene.cycles.sampling_pattern = 'TABULATED_SOBOL'
scene.cycles.use_light_tree = False
scene.cycles.preview_dicing_rate = 1.0
scene.view_settings.view_transform = 'Filmic'
bpy.context.view_layer.update()
